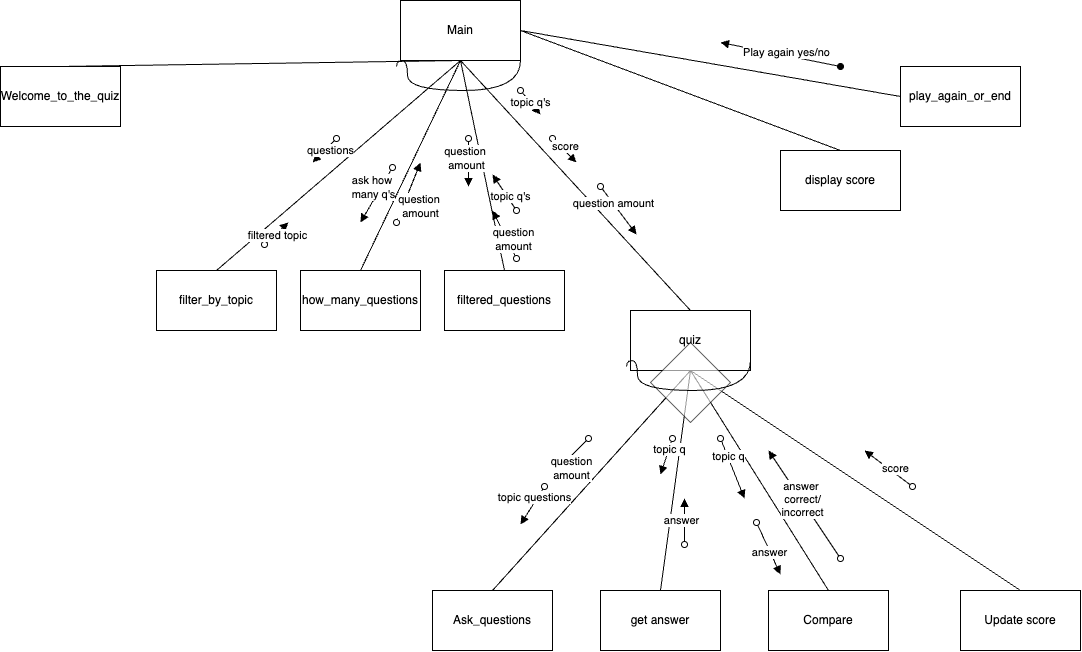

The diagram above was exported from draw.io. Its source (the exported page's mxGraphModel, read from the mxfile embedded in the PNG):
<mxGraphModel dx="1363" dy="864" grid="1" gridSize="12" guides="1" tooltips="1" connect="1" arrows="1" fold="1" page="1" pageScale="1" pageWidth="827" pageHeight="1169" math="0" shadow="0">
  <root>
    <mxCell id="0" />
    <mxCell id="1" parent="0" />
    <mxCell id="vedIqSTLKBLAy_6vX9rp-1" value="Main" style="rounded=0;whiteSpace=wrap;html=1;" vertex="1" parent="1">
      <mxGeometry x="400" y="210" width="120" height="60" as="geometry" />
    </mxCell>
    <mxCell id="vedIqSTLKBLAy_6vX9rp-3" value="Welcome_to_the_quiz" style="rounded=0;whiteSpace=wrap;html=1;" vertex="1" parent="1">
      <mxGeometry y="276" width="120" height="60" as="geometry" />
    </mxCell>
    <mxCell id="vedIqSTLKBLAy_6vX9rp-5" value="" style="endArrow=none;html=1;rounded=0;exitX=0.5;exitY=0;exitDx=0;exitDy=0;entryX=0.5;entryY=1;entryDx=0;entryDy=0;" edge="1" parent="1" source="vedIqSTLKBLAy_6vX9rp-3" target="vedIqSTLKBLAy_6vX9rp-1">
      <mxGeometry width="50" height="50" relative="1" as="geometry">
        <mxPoint x="210" y="330" as="sourcePoint" />
        <mxPoint x="260" y="280" as="targetPoint" />
      </mxGeometry>
    </mxCell>
    <mxCell id="vedIqSTLKBLAy_6vX9rp-6" value="filter_by_topic" style="rounded=0;whiteSpace=wrap;html=1;" vertex="1" parent="1">
      <mxGeometry x="156" y="480" width="120" height="60" as="geometry" />
    </mxCell>
    <mxCell id="vedIqSTLKBLAy_6vX9rp-7" value="" style="endArrow=none;html=1;rounded=0;exitX=0.5;exitY=0;exitDx=0;exitDy=0;entryX=0.5;entryY=1;entryDx=0;entryDy=0;" edge="1" parent="1" source="vedIqSTLKBLAy_6vX9rp-6" target="vedIqSTLKBLAy_6vX9rp-1">
      <mxGeometry width="50" height="50" relative="1" as="geometry">
        <mxPoint x="220" y="340" as="sourcePoint" />
        <mxPoint x="470" y="280" as="targetPoint" />
      </mxGeometry>
    </mxCell>
    <mxCell id="vedIqSTLKBLAy_6vX9rp-12" value="how_many_questions" style="rounded=0;whiteSpace=wrap;html=1;" vertex="1" parent="1">
      <mxGeometry x="300" y="480" width="120" height="60" as="geometry" />
    </mxCell>
    <mxCell id="vedIqSTLKBLAy_6vX9rp-13" value="" style="endArrow=none;html=1;rounded=0;entryX=0.5;entryY=1;entryDx=0;entryDy=0;exitX=0.5;exitY=0;exitDx=0;exitDy=0;" edge="1" parent="1" source="vedIqSTLKBLAy_6vX9rp-12" target="vedIqSTLKBLAy_6vX9rp-1">
      <mxGeometry width="50" height="50" relative="1" as="geometry">
        <mxPoint x="390" y="510" as="sourcePoint" />
        <mxPoint x="460" y="280" as="targetPoint" />
      </mxGeometry>
    </mxCell>
    <mxCell id="vedIqSTLKBLAy_6vX9rp-14" value="quiz" style="rounded=0;whiteSpace=wrap;html=1;" vertex="1" parent="1">
      <mxGeometry x="630" y="520" width="120" height="60" as="geometry" />
    </mxCell>
    <mxCell id="vedIqSTLKBLAy_6vX9rp-15" value="" style="endArrow=none;html=1;rounded=0;entryX=0.5;entryY=1;entryDx=0;entryDy=0;exitX=0.5;exitY=0;exitDx=0;exitDy=0;" edge="1" parent="1" source="vedIqSTLKBLAy_6vX9rp-14" target="vedIqSTLKBLAy_6vX9rp-1">
      <mxGeometry width="50" height="50" relative="1" as="geometry">
        <mxPoint x="390" y="510" as="sourcePoint" />
        <mxPoint x="440" y="460" as="targetPoint" />
      </mxGeometry>
    </mxCell>
    <mxCell id="JiwoaCc9IXI4CbTeUs1w-1" value="display score" style="rounded=0;whiteSpace=wrap;html=1;" vertex="1" parent="1">
      <mxGeometry x="780" y="360" width="120" height="60" as="geometry" />
    </mxCell>
    <mxCell id="JiwoaCc9IXI4CbTeUs1w-2" value="" style="endArrow=none;html=1;rounded=0;entryX=1;entryY=0.5;entryDx=0;entryDy=0;exitX=0.5;exitY=0;exitDx=0;exitDy=0;" edge="1" parent="1" source="JiwoaCc9IXI4CbTeUs1w-1" target="vedIqSTLKBLAy_6vX9rp-1">
      <mxGeometry width="50" height="50" relative="1" as="geometry">
        <mxPoint x="600" y="446" as="sourcePoint" />
        <mxPoint x="650" y="396" as="targetPoint" />
      </mxGeometry>
    </mxCell>
    <mxCell id="JiwoaCc9IXI4CbTeUs1w-3" value="play_again_or_end" style="rounded=0;whiteSpace=wrap;html=1;" vertex="1" parent="1">
      <mxGeometry x="900" y="276" width="120" height="60" as="geometry" />
    </mxCell>
    <mxCell id="JiwoaCc9IXI4CbTeUs1w-4" value="" style="endArrow=none;html=1;rounded=0;entryX=1;entryY=0.5;entryDx=0;entryDy=0;exitX=0;exitY=0.5;exitDx=0;exitDy=0;" edge="1" parent="1" source="JiwoaCc9IXI4CbTeUs1w-3" target="vedIqSTLKBLAy_6vX9rp-1">
      <mxGeometry width="50" height="50" relative="1" as="geometry">
        <mxPoint x="636" y="446" as="sourcePoint" />
        <mxPoint x="686" y="396" as="targetPoint" />
      </mxGeometry>
    </mxCell>
    <mxCell id="JiwoaCc9IXI4CbTeUs1w-6" value="" style="endArrow=none;html=1;rounded=0;entryX=0.5;entryY=1;entryDx=0;entryDy=0;exitX=0.5;exitY=0;exitDx=0;exitDy=0;" edge="1" parent="1" source="JiwoaCc9IXI4CbTeUs1w-7" target="vedIqSTLKBLAy_6vX9rp-14">
      <mxGeometry width="50" height="50" relative="1" as="geometry">
        <mxPoint x="540" y="768" as="sourcePoint" />
        <mxPoint x="686" y="720" as="targetPoint" />
      </mxGeometry>
    </mxCell>
    <mxCell id="JiwoaCc9IXI4CbTeUs1w-7" value="Ask_questions" style="rounded=0;whiteSpace=wrap;html=1;" vertex="1" parent="1">
      <mxGeometry x="432" y="800" width="120" height="60" as="geometry" />
    </mxCell>
    <mxCell id="JiwoaCc9IXI4CbTeUs1w-8" value="" style="endArrow=none;html=1;rounded=0;exitX=0.5;exitY=0;exitDx=0;exitDy=0;entryX=0.5;entryY=1;entryDx=0;entryDy=0;" edge="1" parent="1" source="JiwoaCc9IXI4CbTeUs1w-11" target="vedIqSTLKBLAy_6vX9rp-14">
      <mxGeometry width="50" height="50" relative="1" as="geometry">
        <mxPoint x="528" y="802" as="sourcePoint" />
        <mxPoint x="702" y="592" as="targetPoint" />
      </mxGeometry>
    </mxCell>
    <mxCell id="JiwoaCc9IXI4CbTeUs1w-9" value="" style="endArrow=none;html=1;rounded=0;exitX=0.5;exitY=0;exitDx=0;exitDy=0;entryX=0.5;entryY=1;entryDx=0;entryDy=0;" edge="1" parent="1" source="JiwoaCc9IXI4CbTeUs1w-12" target="vedIqSTLKBLAy_6vX9rp-14">
      <mxGeometry width="50" height="50" relative="1" as="geometry">
        <mxPoint x="540" y="814" as="sourcePoint" />
        <mxPoint x="714" y="604" as="targetPoint" />
      </mxGeometry>
    </mxCell>
    <mxCell id="JiwoaCc9IXI4CbTeUs1w-10" value="" style="endArrow=none;html=1;rounded=0;entryX=0.5;entryY=1;entryDx=0;entryDy=0;exitX=0.5;exitY=0;exitDx=0;exitDy=0;" edge="1" parent="1" source="JiwoaCc9IXI4CbTeUs1w-13" target="vedIqSTLKBLAy_6vX9rp-14">
      <mxGeometry width="50" height="50" relative="1" as="geometry">
        <mxPoint x="552" y="826" as="sourcePoint" />
        <mxPoint x="726" y="616" as="targetPoint" />
      </mxGeometry>
    </mxCell>
    <mxCell id="JiwoaCc9IXI4CbTeUs1w-11" value="get answer" style="rounded=0;whiteSpace=wrap;html=1;" vertex="1" parent="1">
      <mxGeometry x="600" y="800" width="120" height="60" as="geometry" />
    </mxCell>
    <mxCell id="JiwoaCc9IXI4CbTeUs1w-12" value="Compare" style="rounded=0;whiteSpace=wrap;html=1;" vertex="1" parent="1">
      <mxGeometry x="768" y="800" width="120" height="60" as="geometry" />
    </mxCell>
    <mxCell id="JiwoaCc9IXI4CbTeUs1w-13" value="Update score" style="rounded=0;whiteSpace=wrap;html=1;" vertex="1" parent="1">
      <mxGeometry x="960" y="800" width="120" height="60" as="geometry" />
    </mxCell>
    <mxCell id="JiwoaCc9IXI4CbTeUs1w-15" value="filtered_questions" style="rounded=0;whiteSpace=wrap;html=1;" vertex="1" parent="1">
      <mxGeometry x="444" y="480" width="120" height="60" as="geometry" />
    </mxCell>
    <mxCell id="JiwoaCc9IXI4CbTeUs1w-16" value="" style="endArrow=none;html=1;rounded=0;entryX=0.5;entryY=1;entryDx=0;entryDy=0;exitX=0.5;exitY=0;exitDx=0;exitDy=0;" edge="1" parent="1" source="JiwoaCc9IXI4CbTeUs1w-15" target="vedIqSTLKBLAy_6vX9rp-1">
      <mxGeometry width="50" height="50" relative="1" as="geometry">
        <mxPoint x="312" y="470" as="sourcePoint" />
        <mxPoint x="362" y="420" as="targetPoint" />
      </mxGeometry>
    </mxCell>
    <mxCell id="JiwoaCc9IXI4CbTeUs1w-18" value="" style="endArrow=oval;html=1;rounded=0;endFill=0;startArrow=block;startFill=1;" edge="1" parent="1">
      <mxGeometry width="50" height="50" relative="1" as="geometry">
        <mxPoint x="312" y="372" as="sourcePoint" />
        <mxPoint x="336" y="348" as="targetPoint" />
      </mxGeometry>
    </mxCell>
    <mxCell id="JiwoaCc9IXI4CbTeUs1w-46" value="questions" style="edgeLabel;html=1;align=center;verticalAlign=middle;resizable=0;points=[];" vertex="1" connectable="0" parent="JiwoaCc9IXI4CbTeUs1w-18">
      <mxGeometry x="0.299" y="-3" relative="1" as="geometry">
        <mxPoint as="offset" />
      </mxGeometry>
    </mxCell>
    <mxCell id="JiwoaCc9IXI4CbTeUs1w-19" value="" style="endArrow=oval;html=1;rounded=0;endFill=0;startArrow=block;startFill=1;" edge="1" parent="1">
      <mxGeometry width="50" height="50" relative="1" as="geometry">
        <mxPoint x="288" y="432" as="sourcePoint" />
        <mxPoint x="264" y="454" as="targetPoint" />
      </mxGeometry>
    </mxCell>
    <mxCell id="JiwoaCc9IXI4CbTeUs1w-47" value="filtered topic" style="edgeLabel;html=1;align=center;verticalAlign=middle;resizable=0;points=[];" vertex="1" connectable="0" parent="JiwoaCc9IXI4CbTeUs1w-19">
      <mxGeometry x="-0.2293" y="1" relative="1" as="geometry">
        <mxPoint x="-3" y="3" as="offset" />
      </mxGeometry>
    </mxCell>
    <mxCell id="JiwoaCc9IXI4CbTeUs1w-21" value="" style="endArrow=oval;html=1;rounded=0;endFill=0;startArrow=block;startFill=1;" edge="1" parent="1">
      <mxGeometry width="50" height="50" relative="1" as="geometry">
        <mxPoint x="360" y="432" as="sourcePoint" />
        <mxPoint x="392" y="377" as="targetPoint" />
        <Array as="points">
          <mxPoint x="392" y="377" />
        </Array>
      </mxGeometry>
    </mxCell>
    <mxCell id="JiwoaCc9IXI4CbTeUs1w-57" value="ask how&amp;nbsp;&lt;div&gt;many q's&lt;/div&gt;" style="edgeLabel;html=1;align=center;verticalAlign=middle;resizable=0;points=[];" vertex="1" connectable="0" parent="JiwoaCc9IXI4CbTeUs1w-21">
      <mxGeometry x="-0.2158" y="-3" relative="1" as="geometry">
        <mxPoint x="-3" y="-16" as="offset" />
      </mxGeometry>
    </mxCell>
    <mxCell id="JiwoaCc9IXI4CbTeUs1w-22" value="" style="endArrow=oval;html=1;rounded=0;endFill=0;startArrow=block;startFill=1;" edge="1" parent="1">
      <mxGeometry width="50" height="50" relative="1" as="geometry">
        <mxPoint x="420" y="372" as="sourcePoint" />
        <mxPoint x="396" y="432" as="targetPoint" />
      </mxGeometry>
    </mxCell>
    <mxCell id="JiwoaCc9IXI4CbTeUs1w-45" value="question&amp;nbsp;&lt;div&gt;amount&lt;/div&gt;" style="edgeLabel;html=1;align=center;verticalAlign=middle;resizable=0;points=[];" vertex="1" connectable="0" parent="JiwoaCc9IXI4CbTeUs1w-22">
      <mxGeometry x="0.0392" y="1" relative="1" as="geometry">
        <mxPoint x="11" y="11" as="offset" />
      </mxGeometry>
    </mxCell>
    <mxCell id="JiwoaCc9IXI4CbTeUs1w-23" value="" style="endArrow=oval;html=1;rounded=0;endFill=0;startArrow=block;startFill=1;" edge="1" parent="1">
      <mxGeometry width="50" height="50" relative="1" as="geometry">
        <mxPoint x="468" y="396" as="sourcePoint" />
        <mxPoint x="468" y="348" as="targetPoint" />
      </mxGeometry>
    </mxCell>
    <mxCell id="JiwoaCc9IXI4CbTeUs1w-58" value="question&amp;nbsp;&lt;div&gt;amount&lt;/div&gt;" style="edgeLabel;html=1;align=center;verticalAlign=middle;resizable=0;points=[];" vertex="1" connectable="0" parent="JiwoaCc9IXI4CbTeUs1w-23">
      <mxGeometry x="0.2157" y="3" relative="1" as="geometry">
        <mxPoint as="offset" />
      </mxGeometry>
    </mxCell>
    <mxCell id="JiwoaCc9IXI4CbTeUs1w-24" value="" style="endArrow=oval;html=1;rounded=0;endFill=0;startArrow=block;startFill=1;" edge="1" parent="1">
      <mxGeometry width="50" height="50" relative="1" as="geometry">
        <mxPoint x="492" y="384" as="sourcePoint" />
        <mxPoint x="516" y="420" as="targetPoint" />
      </mxGeometry>
    </mxCell>
    <mxCell id="JiwoaCc9IXI4CbTeUs1w-44" value="topic q's" style="edgeLabel;html=1;align=center;verticalAlign=middle;resizable=0;points=[];" vertex="1" connectable="0" parent="JiwoaCc9IXI4CbTeUs1w-24">
      <mxGeometry x="0.2428" y="3" relative="1" as="geometry">
        <mxPoint as="offset" />
      </mxGeometry>
    </mxCell>
    <mxCell id="JiwoaCc9IXI4CbTeUs1w-25" value="topic q's" style="endArrow=oval;html=1;rounded=0;endFill=0;startArrow=block;startFill=1;" edge="1" parent="1">
      <mxGeometry width="50" height="50" relative="1" as="geometry">
        <mxPoint x="540" y="324" as="sourcePoint" />
        <mxPoint x="520" y="300" as="targetPoint" />
      </mxGeometry>
    </mxCell>
    <mxCell id="JiwoaCc9IXI4CbTeUs1w-26" value="" style="endArrow=oval;html=1;rounded=0;endFill=0;startArrow=block;startFill=1;" edge="1" parent="1">
      <mxGeometry width="50" height="50" relative="1" as="geometry">
        <mxPoint x="576" y="372" as="sourcePoint" />
        <mxPoint x="552" y="348" as="targetPoint" />
      </mxGeometry>
    </mxCell>
    <mxCell id="JiwoaCc9IXI4CbTeUs1w-43" value="score" style="edgeLabel;html=1;align=center;verticalAlign=middle;resizable=0;points=[];" vertex="1" connectable="0" parent="JiwoaCc9IXI4CbTeUs1w-26">
      <mxGeometry x="0.1618" y="-3" relative="1" as="geometry">
        <mxPoint as="offset" />
      </mxGeometry>
    </mxCell>
    <mxCell id="JiwoaCc9IXI4CbTeUs1w-27" value="" style="endArrow=oval;html=1;rounded=0;endFill=0;startArrow=block;startFill=1;" edge="1" parent="1">
      <mxGeometry width="50" height="50" relative="1" as="geometry">
        <mxPoint x="520" y="734" as="sourcePoint" />
        <mxPoint x="544" y="696" as="targetPoint" />
      </mxGeometry>
    </mxCell>
    <mxCell id="JiwoaCc9IXI4CbTeUs1w-52" value="topic questions" style="edgeLabel;html=1;align=center;verticalAlign=middle;resizable=0;points=[];" vertex="1" connectable="0" parent="JiwoaCc9IXI4CbTeUs1w-27">
      <mxGeometry x="0.3798" y="1" relative="1" as="geometry">
        <mxPoint x="-3" y="-1" as="offset" />
      </mxGeometry>
    </mxCell>
    <mxCell id="JiwoaCc9IXI4CbTeUs1w-28" value="" style="endArrow=oval;html=1;rounded=0;endFill=0;startArrow=block;startFill=1;" edge="1" parent="1">
      <mxGeometry width="50" height="50" relative="1" as="geometry">
        <mxPoint x="684" y="708" as="sourcePoint" />
        <mxPoint x="684" y="754" as="targetPoint" />
      </mxGeometry>
    </mxCell>
    <mxCell id="JiwoaCc9IXI4CbTeUs1w-55" value="answer" style="edgeLabel;html=1;align=center;verticalAlign=middle;resizable=0;points=[];" vertex="1" connectable="0" parent="JiwoaCc9IXI4CbTeUs1w-28">
      <mxGeometry x="-0.0793" y="-4" relative="1" as="geometry">
        <mxPoint as="offset" />
      </mxGeometry>
    </mxCell>
    <mxCell id="JiwoaCc9IXI4CbTeUs1w-29" value="" style="endArrow=oval;html=1;rounded=0;endFill=0;startArrow=block;startFill=1;" edge="1" parent="1">
      <mxGeometry width="50" height="50" relative="1" as="geometry">
        <mxPoint x="780" y="784" as="sourcePoint" />
        <mxPoint x="756" y="732" as="targetPoint" />
      </mxGeometry>
    </mxCell>
    <mxCell id="JiwoaCc9IXI4CbTeUs1w-56" value="answer" style="edgeLabel;html=1;align=center;verticalAlign=middle;resizable=0;points=[];" vertex="1" connectable="0" parent="JiwoaCc9IXI4CbTeUs1w-29">
      <mxGeometry x="-0.095" y="1" relative="1" as="geometry">
        <mxPoint as="offset" />
      </mxGeometry>
    </mxCell>
    <mxCell id="JiwoaCc9IXI4CbTeUs1w-32" value="" style="endArrow=oval;html=1;rounded=0;endFill=0;startArrow=block;startFill=1;" edge="1" parent="1">
      <mxGeometry width="50" height="50" relative="1" as="geometry">
        <mxPoint x="660" y="684" as="sourcePoint" />
        <mxPoint x="672" y="648" as="targetPoint" />
      </mxGeometry>
    </mxCell>
    <mxCell id="JiwoaCc9IXI4CbTeUs1w-54" value="topic q" style="edgeLabel;html=1;align=center;verticalAlign=middle;resizable=0;points=[];" vertex="1" connectable="0" parent="JiwoaCc9IXI4CbTeUs1w-32">
      <mxGeometry x="0.4137" relative="1" as="geometry">
        <mxPoint as="offset" />
      </mxGeometry>
    </mxCell>
    <mxCell id="JiwoaCc9IXI4CbTeUs1w-33" value="" style="endArrow=oval;html=1;rounded=0;endFill=0;startArrow=block;startFill=1;" edge="1" parent="1">
      <mxGeometry width="50" height="50" relative="1" as="geometry">
        <mxPoint x="864" y="660" as="sourcePoint" />
        <mxPoint x="912" y="696" as="targetPoint" />
      </mxGeometry>
    </mxCell>
    <mxCell id="JiwoaCc9IXI4CbTeUs1w-51" value="score" style="edgeLabel;html=1;align=center;verticalAlign=middle;resizable=0;points=[];" vertex="1" connectable="0" parent="JiwoaCc9IXI4CbTeUs1w-33">
      <mxGeometry x="0.1486" y="4" relative="1" as="geometry">
        <mxPoint as="offset" />
      </mxGeometry>
    </mxCell>
    <mxCell id="JiwoaCc9IXI4CbTeUs1w-34" value="" style="endArrow=oval;html=1;rounded=0;endFill=0;startArrow=block;startFill=1;" edge="1" parent="1">
      <mxGeometry width="50" height="50" relative="1" as="geometry">
        <mxPoint x="492" y="420" as="sourcePoint" />
        <mxPoint x="516" y="468" as="targetPoint" />
      </mxGeometry>
    </mxCell>
    <mxCell id="JiwoaCc9IXI4CbTeUs1w-59" value="question&lt;div&gt;amount&lt;/div&gt;" style="edgeLabel;html=1;align=center;verticalAlign=middle;resizable=0;points=[];" vertex="1" connectable="0" parent="JiwoaCc9IXI4CbTeUs1w-34">
      <mxGeometry x="-0.2608" y="-1" relative="1" as="geometry">
        <mxPoint x="12" y="10" as="offset" />
      </mxGeometry>
    </mxCell>
    <mxCell id="JiwoaCc9IXI4CbTeUs1w-35" value="" style="endArrow=oval;html=1;rounded=0;endFill=0;startArrow=block;startFill=1;" edge="1" parent="1">
      <mxGeometry width="50" height="50" relative="1" as="geometry">
        <mxPoint x="636" y="444" as="sourcePoint" />
        <mxPoint x="600" y="396" as="targetPoint" />
      </mxGeometry>
    </mxCell>
    <mxCell id="JiwoaCc9IXI4CbTeUs1w-60" value="question amount" style="edgeLabel;html=1;align=center;verticalAlign=middle;resizable=0;points=[];" vertex="1" connectable="0" parent="JiwoaCc9IXI4CbTeUs1w-35">
      <mxGeometry x="0.3435" relative="1" as="geometry">
        <mxPoint as="offset" />
      </mxGeometry>
    </mxCell>
    <mxCell id="JiwoaCc9IXI4CbTeUs1w-39" value="" style="rhombus;whiteSpace=wrap;html=1;opacity=60;" vertex="1" parent="1">
      <mxGeometry x="650" y="552" width="80" height="80" as="geometry" />
    </mxCell>
    <mxCell id="JiwoaCc9IXI4CbTeUs1w-41" value="" style="endArrow=none;html=1;rounded=0;edgeStyle=orthogonalEdgeStyle;curved=1;entryX=1;entryY=1;entryDx=0;entryDy=0;" edge="1" parent="1" target="vedIqSTLKBLAy_6vX9rp-1">
      <mxGeometry width="50" height="50" relative="1" as="geometry">
        <mxPoint x="396" y="276" as="sourcePoint" />
        <mxPoint x="464" y="276" as="targetPoint" />
        <Array as="points">
          <mxPoint x="396" y="270" />
          <mxPoint x="407" y="270" />
          <mxPoint x="407" y="300" />
          <mxPoint x="520" y="300" />
        </Array>
      </mxGeometry>
    </mxCell>
    <mxCell id="JiwoaCc9IXI4CbTeUs1w-42" value="" style="endArrow=none;html=1;rounded=0;edgeStyle=orthogonalEdgeStyle;curved=1;entryX=1;entryY=1;entryDx=0;entryDy=0;" edge="1" parent="1">
      <mxGeometry width="50" height="50" relative="1" as="geometry">
        <mxPoint x="626" y="576" as="sourcePoint" />
        <mxPoint x="750" y="570" as="targetPoint" />
        <Array as="points">
          <mxPoint x="626" y="570" />
          <mxPoint x="637" y="570" />
          <mxPoint x="637" y="600" />
          <mxPoint x="750" y="600" />
        </Array>
      </mxGeometry>
    </mxCell>
    <mxCell id="JiwoaCc9IXI4CbTeUs1w-49" value="" style="endArrow=oval;html=1;rounded=0;startArrow=block;startFill=1;endFill=1;" edge="1" parent="1">
      <mxGeometry width="50" height="50" relative="1" as="geometry">
        <mxPoint x="720" y="252" as="sourcePoint" />
        <mxPoint x="840" y="276" as="targetPoint" />
      </mxGeometry>
    </mxCell>
    <mxCell id="JiwoaCc9IXI4CbTeUs1w-50" value="Play again yes/no" style="edgeLabel;html=1;align=center;verticalAlign=middle;resizable=0;points=[];" vertex="1" connectable="0" parent="JiwoaCc9IXI4CbTeUs1w-49">
      <mxGeometry x="0.0879" y="4" relative="1" as="geometry">
        <mxPoint x="-1" as="offset" />
      </mxGeometry>
    </mxCell>
    <mxCell id="JiwoaCc9IXI4CbTeUs1w-63" value="" style="endArrow=oval;html=1;rounded=0;endFill=0;startArrow=block;startFill=1;" edge="1" parent="1">
      <mxGeometry width="50" height="50" relative="1" as="geometry">
        <mxPoint x="552" y="684" as="sourcePoint" />
        <mxPoint x="588" y="648" as="targetPoint" />
      </mxGeometry>
    </mxCell>
    <mxCell id="JiwoaCc9IXI4CbTeUs1w-64" value="question&lt;div&gt;amount&lt;/div&gt;" style="edgeLabel;html=1;align=center;verticalAlign=middle;resizable=0;points=[];" vertex="1" connectable="0" parent="JiwoaCc9IXI4CbTeUs1w-63">
      <mxGeometry x="-0.2608" y="-1" relative="1" as="geometry">
        <mxPoint x="4" y="6" as="offset" />
      </mxGeometry>
    </mxCell>
    <mxCell id="JiwoaCc9IXI4CbTeUs1w-67" value="" style="endArrow=oval;html=1;rounded=0;endFill=0;startArrow=block;startFill=1;" edge="1" parent="1">
      <mxGeometry width="50" height="50" relative="1" as="geometry">
        <mxPoint x="768" y="660" as="sourcePoint" />
        <mxPoint x="840" y="768" as="targetPoint" />
      </mxGeometry>
    </mxCell>
    <mxCell id="JiwoaCc9IXI4CbTeUs1w-68" value="answer&amp;nbsp;&lt;div&gt;correct/&lt;/div&gt;&lt;div&gt;incorrect&lt;/div&gt;" style="edgeLabel;html=1;align=center;verticalAlign=middle;resizable=0;points=[];" vertex="1" connectable="0" parent="JiwoaCc9IXI4CbTeUs1w-67">
      <mxGeometry x="-0.095" y="1" relative="1" as="geometry">
        <mxPoint as="offset" />
      </mxGeometry>
    </mxCell>
    <mxCell id="JiwoaCc9IXI4CbTeUs1w-70" value="" style="endArrow=oval;html=1;rounded=0;endFill=0;startArrow=block;startFill=1;" edge="1" parent="1">
      <mxGeometry width="50" height="50" relative="1" as="geometry">
        <mxPoint x="744" y="708" as="sourcePoint" />
        <mxPoint x="720" y="648" as="targetPoint" />
      </mxGeometry>
    </mxCell>
    <mxCell id="JiwoaCc9IXI4CbTeUs1w-71" value="topic q" style="edgeLabel;html=1;align=center;verticalAlign=middle;resizable=0;points=[];" vertex="1" connectable="0" parent="JiwoaCc9IXI4CbTeUs1w-70">
      <mxGeometry x="0.4137" relative="1" as="geometry">
        <mxPoint as="offset" />
      </mxGeometry>
    </mxCell>
  </root>
</mxGraphModel>